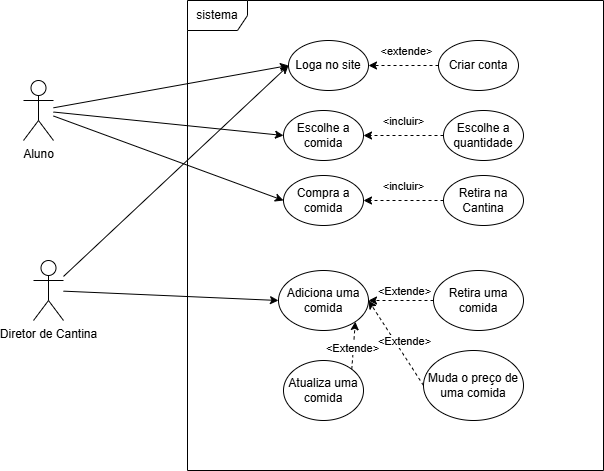

The diagram above was exported from draw.io. Its source (the exported page's mxGraphModel, read from the mxfile embedded in the PNG):
<mxGraphModel dx="1106" dy="605" grid="1" gridSize="10" guides="1" tooltips="1" connect="1" arrows="1" fold="1" page="1" pageScale="1" pageWidth="827" pageHeight="1169" math="0" shadow="0">
  <root>
    <mxCell id="0" />
    <mxCell id="1" parent="0" />
    <mxCell id="PS7PDd0PFAT5xKzYChJT-1" value="Aluno" style="shape=umlActor;verticalLabelPosition=bottom;verticalAlign=top;html=1;outlineConnect=0;" parent="1" vertex="1">
      <mxGeometry x="100" y="440" width="30" height="60" as="geometry" />
    </mxCell>
    <mxCell id="PS7PDd0PFAT5xKzYChJT-2" value="sistema" style="shape=umlFrame;whiteSpace=wrap;html=1;pointerEvents=0;" parent="1" vertex="1">
      <mxGeometry x="264" y="360" width="416" height="470" as="geometry" />
    </mxCell>
    <mxCell id="PS7PDd0PFAT5xKzYChJT-3" value="Diretor de Cantina" style="shape=umlActor;verticalLabelPosition=bottom;verticalAlign=top;html=1;outlineConnect=0;" parent="1" vertex="1">
      <mxGeometry x="110" y="620" width="30" height="60" as="geometry" />
    </mxCell>
    <mxCell id="PS7PDd0PFAT5xKzYChJT-4" value="Loga no site" style="ellipse;whiteSpace=wrap;html=1;" parent="1" vertex="1">
      <mxGeometry x="365" y="400" width="80" height="50" as="geometry" />
    </mxCell>
    <mxCell id="PS7PDd0PFAT5xKzYChJT-5" value="Criar conta" style="ellipse;whiteSpace=wrap;html=1;" parent="1" vertex="1">
      <mxGeometry x="515" y="400" width="80" height="50" as="geometry" />
    </mxCell>
    <mxCell id="PS7PDd0PFAT5xKzYChJT-6" value="" style="endArrow=classic;html=1;rounded=0;exitX=0;exitY=0.5;exitDx=0;exitDy=0;entryX=1;entryY=0.5;entryDx=0;entryDy=0;dashed=1;" parent="1" source="PS7PDd0PFAT5xKzYChJT-5" target="PS7PDd0PFAT5xKzYChJT-4" edge="1">
      <mxGeometry width="50" height="50" relative="1" as="geometry">
        <mxPoint x="472" y="520" as="sourcePoint" />
        <mxPoint x="522" y="470" as="targetPoint" />
      </mxGeometry>
    </mxCell>
    <mxCell id="PS7PDd0PFAT5xKzYChJT-7" value="&amp;lt;extende&amp;gt;" style="edgeLabel;html=1;align=center;verticalAlign=middle;resizable=0;points=[];" parent="PS7PDd0PFAT5xKzYChJT-6" vertex="1" connectable="0">
      <mxGeometry x="0.325" y="5" relative="1" as="geometry">
        <mxPoint x="13" y="-20" as="offset" />
      </mxGeometry>
    </mxCell>
    <mxCell id="PS7PDd0PFAT5xKzYChJT-8" value="" style="endArrow=classic;html=1;rounded=0;entryX=0;entryY=0.5;entryDx=0;entryDy=0;" parent="1" source="PS7PDd0PFAT5xKzYChJT-1" target="PS7PDd0PFAT5xKzYChJT-4" edge="1">
      <mxGeometry width="50" height="50" relative="1" as="geometry">
        <mxPoint x="390" y="560" as="sourcePoint" />
        <mxPoint x="440" y="510" as="targetPoint" />
      </mxGeometry>
    </mxCell>
    <mxCell id="PS7PDd0PFAT5xKzYChJT-9" value="" style="endArrow=classic;html=1;rounded=0;entryX=0;entryY=0.5;entryDx=0;entryDy=0;" parent="1" source="PS7PDd0PFAT5xKzYChJT-3" target="PS7PDd0PFAT5xKzYChJT-4" edge="1">
      <mxGeometry width="50" height="50" relative="1" as="geometry">
        <mxPoint x="180" y="660" as="sourcePoint" />
        <mxPoint x="230" y="610" as="targetPoint" />
      </mxGeometry>
    </mxCell>
    <mxCell id="PS7PDd0PFAT5xKzYChJT-10" value="Escolhe a comida" style="ellipse;whiteSpace=wrap;html=1;" parent="1" vertex="1">
      <mxGeometry x="360" y="470" width="80" height="50" as="geometry" />
    </mxCell>
    <mxCell id="PS7PDd0PFAT5xKzYChJT-11" value="" style="endArrow=classic;html=1;rounded=0;entryX=0;entryY=0.5;entryDx=0;entryDy=0;" parent="1" source="PS7PDd0PFAT5xKzYChJT-1" target="PS7PDd0PFAT5xKzYChJT-10" edge="1">
      <mxGeometry width="50" height="50" relative="1" as="geometry">
        <mxPoint x="150" y="460" as="sourcePoint" />
        <mxPoint x="210" y="520" as="targetPoint" />
      </mxGeometry>
    </mxCell>
    <mxCell id="PS7PDd0PFAT5xKzYChJT-13" value="Escolhe a quantidade" style="ellipse;whiteSpace=wrap;html=1;" parent="1" vertex="1">
      <mxGeometry x="520" y="470" width="80" height="50" as="geometry" />
    </mxCell>
    <mxCell id="PS7PDd0PFAT5xKzYChJT-14" value="" style="endArrow=classic;html=1;rounded=0;exitX=0;exitY=0.5;exitDx=0;exitDy=0;entryX=1;entryY=0.5;entryDx=0;entryDy=0;dashed=1;" parent="1" source="PS7PDd0PFAT5xKzYChJT-13" target="PS7PDd0PFAT5xKzYChJT-10" edge="1">
      <mxGeometry width="50" height="50" relative="1" as="geometry">
        <mxPoint x="460" y="610" as="sourcePoint" />
        <mxPoint x="510" y="560" as="targetPoint" />
      </mxGeometry>
    </mxCell>
    <mxCell id="PS7PDd0PFAT5xKzYChJT-15" value="&amp;lt;incluir&lt;span style=&quot;background-color: light-dark(#ffffff, var(--ge-dark-color, #121212)); color: light-dark(rgb(0, 0, 0), rgb(255, 255, 255));&quot;&gt;&amp;gt;&lt;/span&gt;" style="edgeLabel;html=1;align=center;verticalAlign=middle;resizable=0;points=[];" parent="PS7PDd0PFAT5xKzYChJT-14" vertex="1" connectable="0">
      <mxGeometry x="-0.0853" y="-1" relative="1" as="geometry">
        <mxPoint x="-4" y="-14" as="offset" />
      </mxGeometry>
    </mxCell>
    <mxCell id="PS7PDd0PFAT5xKzYChJT-16" value="Compra a comida" style="ellipse;whiteSpace=wrap;html=1;" parent="1" vertex="1">
      <mxGeometry x="360" y="535" width="80" height="50" as="geometry" />
    </mxCell>
    <mxCell id="PS7PDd0PFAT5xKzYChJT-17" value="Retira na Cantina" style="ellipse;whiteSpace=wrap;html=1;" parent="1" vertex="1">
      <mxGeometry x="520" y="535" width="80" height="50" as="geometry" />
    </mxCell>
    <mxCell id="PS7PDd0PFAT5xKzYChJT-18" value="" style="endArrow=classic;html=1;rounded=0;exitX=0;exitY=0.5;exitDx=0;exitDy=0;entryX=1;entryY=0.5;entryDx=0;entryDy=0;dashed=1;" parent="1" source="PS7PDd0PFAT5xKzYChJT-17" target="PS7PDd0PFAT5xKzYChJT-16" edge="1">
      <mxGeometry width="50" height="50" relative="1" as="geometry">
        <mxPoint x="640" y="640" as="sourcePoint" />
        <mxPoint x="560" y="640" as="targetPoint" />
      </mxGeometry>
    </mxCell>
    <mxCell id="PS7PDd0PFAT5xKzYChJT-19" value="&amp;lt;incluir&lt;span style=&quot;background-color: light-dark(#ffffff, var(--ge-dark-color, #121212)); color: light-dark(rgb(0, 0, 0), rgb(255, 255, 255));&quot;&gt;&amp;gt;&lt;/span&gt;" style="edgeLabel;html=1;align=center;verticalAlign=middle;resizable=0;points=[];" parent="PS7PDd0PFAT5xKzYChJT-18" vertex="1" connectable="0">
      <mxGeometry x="-0.0853" y="-1" relative="1" as="geometry">
        <mxPoint x="-4" y="-14" as="offset" />
      </mxGeometry>
    </mxCell>
    <mxCell id="PS7PDd0PFAT5xKzYChJT-20" value="" style="endArrow=classic;html=1;rounded=0;entryX=0;entryY=0.5;entryDx=0;entryDy=0;" parent="1" source="PS7PDd0PFAT5xKzYChJT-1" target="PS7PDd0PFAT5xKzYChJT-16" edge="1">
      <mxGeometry width="50" height="50" relative="1" as="geometry">
        <mxPoint x="150" y="470" as="sourcePoint" />
        <mxPoint x="140" y="540" as="targetPoint" />
      </mxGeometry>
    </mxCell>
    <mxCell id="PS7PDd0PFAT5xKzYChJT-24" value="Adiciona uma comida" style="ellipse;whiteSpace=wrap;html=1;" parent="1" vertex="1">
      <mxGeometry x="355" y="630" width="90" height="60" as="geometry" />
    </mxCell>
    <mxCell id="PS7PDd0PFAT5xKzYChJT-25" value="Retira uma comida" style="ellipse;whiteSpace=wrap;html=1;" parent="1" vertex="1">
      <mxGeometry x="510" y="630" width="90" height="60" as="geometry" />
    </mxCell>
    <mxCell id="PS7PDd0PFAT5xKzYChJT-26" value="Muda o preço de uma comida" style="ellipse;whiteSpace=wrap;html=1;" parent="1" vertex="1">
      <mxGeometry x="500" y="710" width="100" height="70" as="geometry" />
    </mxCell>
    <mxCell id="PS7PDd0PFAT5xKzYChJT-27" value="Atualiza uma comida" style="ellipse;whiteSpace=wrap;html=1;" parent="1" vertex="1">
      <mxGeometry x="360" y="720" width="80" height="60" as="geometry" />
    </mxCell>
    <mxCell id="PS7PDd0PFAT5xKzYChJT-28" value="" style="endArrow=classic;html=1;rounded=0;exitX=0;exitY=0.5;exitDx=0;exitDy=0;entryX=1;entryY=0.5;entryDx=0;entryDy=0;dashed=1;" parent="1" source="PS7PDd0PFAT5xKzYChJT-25" target="PS7PDd0PFAT5xKzYChJT-24" edge="1">
      <mxGeometry width="50" height="50" relative="1" as="geometry">
        <mxPoint x="460" y="720" as="sourcePoint" />
        <mxPoint x="490" y="690" as="targetPoint" />
      </mxGeometry>
    </mxCell>
    <mxCell id="PS7PDd0PFAT5xKzYChJT-29" value="&amp;lt;Extende&amp;gt;" style="edgeLabel;html=1;align=center;verticalAlign=middle;resizable=0;points=[];" parent="PS7PDd0PFAT5xKzYChJT-28" connectable="0" vertex="1">
      <mxGeometry x="-0.2974" y="1" relative="1" as="geometry">
        <mxPoint x="-7" y="-11" as="offset" />
      </mxGeometry>
    </mxCell>
    <mxCell id="PS7PDd0PFAT5xKzYChJT-30" value="" style="endArrow=classic;html=1;rounded=0;exitX=0;exitY=0.5;exitDx=0;exitDy=0;entryX=1;entryY=0.5;entryDx=0;entryDy=0;dashed=1;" parent="1" source="PS7PDd0PFAT5xKzYChJT-26" target="PS7PDd0PFAT5xKzYChJT-24" edge="1">
      <mxGeometry width="50" height="50" relative="1" as="geometry">
        <mxPoint x="450" y="750" as="sourcePoint" />
        <mxPoint x="500" y="700" as="targetPoint" />
      </mxGeometry>
    </mxCell>
    <mxCell id="PS7PDd0PFAT5xKzYChJT-31" value="" style="endArrow=classic;html=1;rounded=0;exitX=1;exitY=0;exitDx=0;exitDy=0;entryX=1;entryY=1;entryDx=0;entryDy=0;dashed=1;" parent="1" source="PS7PDd0PFAT5xKzYChJT-27" target="PS7PDd0PFAT5xKzYChJT-24" edge="1">
      <mxGeometry width="50" height="50" relative="1" as="geometry">
        <mxPoint x="290" y="750" as="sourcePoint" />
        <mxPoint x="340" y="700" as="targetPoint" />
      </mxGeometry>
    </mxCell>
    <mxCell id="PS7PDd0PFAT5xKzYChJT-32" value="&amp;lt;Extende&amp;gt;" style="edgeLabel;html=1;align=center;verticalAlign=middle;resizable=0;points=[];" parent="1" connectable="0" vertex="1">
      <mxGeometry x="480" y="700" as="geometry" />
    </mxCell>
    <mxCell id="PS7PDd0PFAT5xKzYChJT-33" value="&amp;lt;Extende&amp;gt;" style="edgeLabel;html=1;align=center;verticalAlign=middle;resizable=0;points=[];" parent="1" connectable="0" vertex="1">
      <mxGeometry x="430" y="710" as="geometry">
        <mxPoint x="-2" y="-3" as="offset" />
      </mxGeometry>
    </mxCell>
    <mxCell id="PS7PDd0PFAT5xKzYChJT-34" value="" style="endArrow=classic;html=1;rounded=0;entryX=0;entryY=0.5;entryDx=0;entryDy=0;" parent="1" source="PS7PDd0PFAT5xKzYChJT-3" target="PS7PDd0PFAT5xKzYChJT-24" edge="1">
      <mxGeometry width="50" height="50" relative="1" as="geometry">
        <mxPoint x="190" y="700" as="sourcePoint" />
        <mxPoint x="240" y="650" as="targetPoint" />
      </mxGeometry>
    </mxCell>
  </root>
</mxGraphModel>